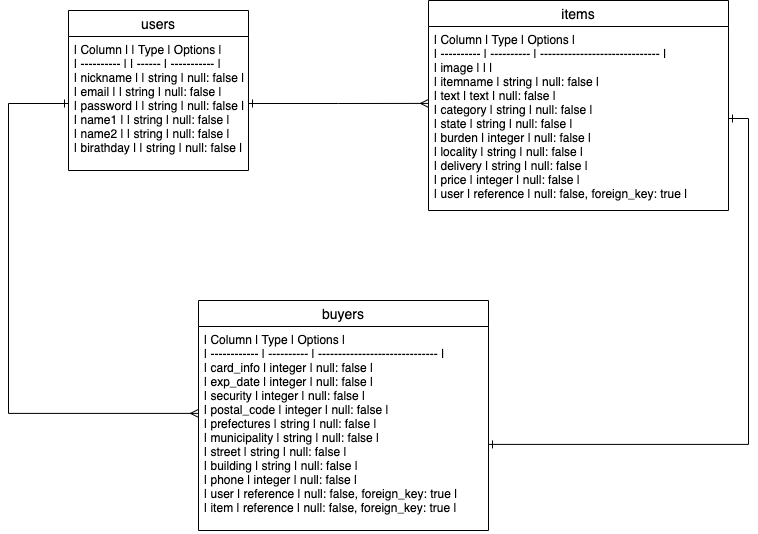

The diagram above was exported from draw.io. Its source (the exported page's mxGraphModel, read from the mxfile embedded in the PNG):
<mxGraphModel dx="752" dy="680" grid="1" gridSize="10" guides="1" tooltips="1" connect="1" arrows="1" fold="1" page="1" pageScale="1" pageWidth="827" pageHeight="1169" math="0" shadow="0">
  <root>
    <mxCell id="0" />
    <mxCell id="1" parent="0" />
    <mxCell id="6" value="items" style="swimlane;fontStyle=0;childLayout=stackLayout;horizontal=1;startSize=26;horizontalStack=0;resizeParent=1;resizeParentMax=0;resizeLast=0;collapsible=1;marginBottom=0;align=center;fontSize=14;" vertex="1" parent="1">
      <mxGeometry x="450" y="30" width="300" height="210" as="geometry" />
    </mxCell>
    <mxCell id="7" value="| Column     | Type       | Options                        |&#10;| ---------- | ---------- | ------------------------------ |&#10;| image      |            |                                | &#10;| itemname   | string     | null: false                    |&#10;| text       | text       | null: false                    |&#10;| category   | string     | null: false                    |&#10;| state      | string     | null: false                    |&#10;| burden     | integer    | null: false                    |&#10;| locality   | string     | null: false                    |&#10;| delivery   | string     | null: false                    |&#10;| price      | integer    | null: false                    |&#10;| user       | reference  | null: false, foreign_key: true |" style="text;strokeColor=none;fillColor=none;spacingLeft=4;spacingRight=4;overflow=hidden;rotatable=0;points=[[0,0.5],[1,0.5]];portConstraint=eastwest;fontSize=12;" vertex="1" parent="6">
      <mxGeometry y="26" width="300" height="184" as="geometry" />
    </mxCell>
    <mxCell id="14" value="buyers" style="swimlane;fontStyle=0;childLayout=stackLayout;horizontal=1;startSize=26;horizontalStack=0;resizeParent=1;resizeParentMax=0;resizeLast=0;collapsible=1;marginBottom=0;align=center;fontSize=14;" vertex="1" parent="1">
      <mxGeometry x="220" y="330" width="290" height="230" as="geometry" />
    </mxCell>
    <mxCell id="15" value="| Column       | Type       | Options                        |&#10;| ------------ | ---------- | ------------------------------ |&#10;| card_info    | integer    | null: false                    |&#10;| exp_date     | integer    | null: false                    |&#10;| security     | integer    | null: false                    | &#10;| postal_code  | integer    | null: false                    |&#10;| prefectures  | string     | null: false                    |&#10;| municipality | string     | null: false                    |&#10;| street       | string     | null: false                    |&#10;| building     | string     | null: false                    |&#10;| phone        | integer    | null: false                    |&#10;| user         | reference  | null: false, foreign_key: true |&#10;| item         | reference  | null: false, foreign_key: true |" style="text;strokeColor=none;fillColor=none;spacingLeft=4;spacingRight=4;overflow=hidden;rotatable=0;points=[[0,0.5],[1,0.5]];portConstraint=eastwest;fontSize=12;" vertex="1" parent="14">
      <mxGeometry y="26" width="290" height="204" as="geometry" />
    </mxCell>
    <mxCell id="18" value="users" style="swimlane;fontStyle=0;childLayout=stackLayout;horizontal=1;startSize=26;horizontalStack=0;resizeParent=1;resizeParentMax=0;resizeLast=0;collapsible=1;marginBottom=0;align=center;fontSize=14;" vertex="1" parent="1">
      <mxGeometry x="90" y="40" width="180" height="160" as="geometry" />
    </mxCell>
    <mxCell id="19" value="| Column     | | Type   | Options     |&#10;| ---------- | | ------ | ----------- |&#10;| nickname   | | string | null: false |&#10;| email      | | string | null: false |&#10;| password   | | string | null: false |&#10;| name1      | | string | null: false |&#10;| name2      | | string | null: false |&#10;| birathday  | | string | null: false |" style="text;strokeColor=none;fillColor=none;spacingLeft=4;spacingRight=4;overflow=hidden;rotatable=0;points=[[0,0.5],[1,0.5]];portConstraint=eastwest;fontSize=12;" vertex="1" parent="18">
      <mxGeometry y="26" width="180" height="134" as="geometry" />
    </mxCell>
    <mxCell id="22" style="edgeStyle=orthogonalEdgeStyle;rounded=0;orthogonalLoop=1;jettySize=auto;html=1;exitX=1;exitY=0.5;exitDx=0;exitDy=0;endArrow=ERmany;endFill=0;targetPerimeterSpacing=0;jumpSize=30;startArrow=ERone;startFill=0;entryX=0;entryY=0.418;entryDx=0;entryDy=0;entryPerimeter=0;" edge="1" parent="1" source="19" target="7">
      <mxGeometry relative="1" as="geometry">
        <mxPoint x="224" y="264" as="sourcePoint" />
        <mxPoint x="414" y="170" as="targetPoint" />
        <Array as="points" />
      </mxGeometry>
    </mxCell>
    <mxCell id="25" style="edgeStyle=orthogonalEdgeStyle;rounded=0;jumpSize=30;orthogonalLoop=1;jettySize=auto;html=1;startArrow=ERone;startFill=0;endArrow=ERmany;endFill=0;targetPerimeterSpacing=0;exitX=0;exitY=0.5;exitDx=0;exitDy=0;entryX=0;entryY=0.426;entryDx=0;entryDy=0;entryPerimeter=0;" edge="1" parent="1" source="19" target="15">
      <mxGeometry relative="1" as="geometry">
        <mxPoint y="226" as="sourcePoint" />
        <mxPoint x="110" y="413" as="targetPoint" />
        <Array as="points">
          <mxPoint x="30" y="133" />
          <mxPoint x="30" y="443" />
        </Array>
      </mxGeometry>
    </mxCell>
    <mxCell id="29" style="edgeStyle=orthogonalEdgeStyle;rounded=0;jumpSize=30;orthogonalLoop=1;jettySize=auto;html=1;exitX=1;exitY=0.5;exitDx=0;exitDy=0;entryX=1;entryY=0.578;entryDx=0;entryDy=0;entryPerimeter=0;startArrow=ERone;startFill=0;endArrow=ERone;endFill=0;targetPerimeterSpacing=0;" edge="1" parent="1" source="7" target="15">
      <mxGeometry relative="1" as="geometry" />
    </mxCell>
  </root>
</mxGraphModel>